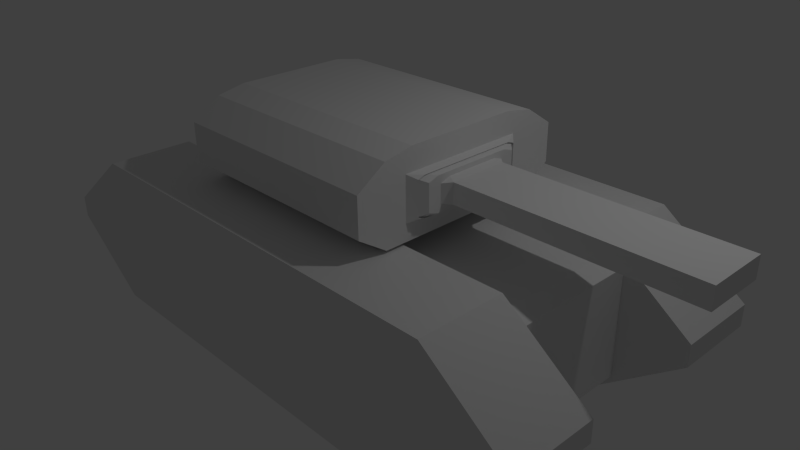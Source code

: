 # Source: heavytankv1.blend  (saved by Blender 2.75.0; exported with 4.5.12 LTS)
import bpy
from mathutils import Matrix  # noqa: F401  (used for matrix-valued properties, if any)

bpy.ops.wm.read_factory_settings(use_empty=True)
scene = bpy.context.scene
scene.name = 'Scene'

# ---- collections
col_collection_1 = bpy.data.collections.new('Collection 1'); scene.collection.children.link(col_collection_1)

# ---- materials (node trees are filled in below, after node groups)
mat_material_001 = bpy.data.materials.new('Material.001')
mat_material_001.alpha_threshold = 0.0
mat_material_001.use_transparent_shadow = False
mat_material_001.roughness = 0.5
mat_material = bpy.data.materials.new('Material')
mat_material.alpha_threshold = 0.0
mat_material.use_transparent_shadow = False
mat_material.roughness = 0.5
mat_material.line_color = (0.0, 0.0, 0.0, 1.0)

# ---- material node trees

# ---- world
world_world = bpy.data.worlds.new('World'); scene.world = world_world
world_world.color = (0.05088, 0.05088, 0.05088)
world_world.use_sun_shadow = False
world_world.sun_shadow_jitter_overblur = 0.0
world_world.cycles.sampling_method = 'MANUAL'
world_world.cycles.sample_map_resolution = 256

# ---- cameras
cam_camera = bpy.data.cameras.new('Camera')
cam_camera.clip_end = 100.0
cam_camera.lens = 35.0
cam_camera.sensor_width = 32.0
cam_camera.sensor_height = 18.0
cam_camera.ortho_scale = 7.314
cam_camera.dof.focus_distance = 0.0
cam_camera.dof.aperture_fstop = 128.0

# ---- lights
light_lamp = bpy.data.lights.new('Lamp', 'POINT')
light_lamp.transmission_factor = 0.0
light_lamp.cutoff_distance = 30.0
light_lamp.energy = 100.0
light_lamp.shadow_buffer_clip_start = 1.001
light_lamp.shadow_soft_size = 0.1
light_lamp.shadow_maximum_resolution = 0.006
light_lamp.use_absolute_resolution = True
light_lamp.cycles.use_multiple_importance_sampling = False

# ---- meshes
me_cube_001 = bpy.data.meshes.new('Cube.001')
me_cube_001.from_pydata([(-1.333, 1.0, -0.1183), (-1.333, 0.0, -1.118), (-1.333, -1.0, -0.1183), (-1.333, 0.0, 1.025), (0.6667, 1.0, -0.1183), (-0.3333, 1.0, -0.1183), (0.6667, 0.0, 1.025), (0.6667, -1.0, -0.1183), (0.6667, 0.0, -1.118), (-0.3333, 0.0, 1.025), (-0.3333, -1.0, -0.1183), (-1.41, 0.0, -0.1183), (-1.333, -1.0, 0.3817), (-1.333, 1.0, 0.3817), (-0.3333, 0.0, -1.118), (0.6667, -0.5, 1.025), (-1.333, -1.0, -0.6183), (0.6667, 0.5, 1.025), (-1.333, 1.0, -0.6183), (0.6667, -0.5, -1.118), (-1.333, -0.5, 1.025), (0.6667, 0.5, -1.118), (-1.333, -0.5, -1.118), (-1.333, 0.5, 1.025), (-1.333, 0.5, -1.118), (0.6667, 1.0, 0.3817), (0.6667, -1.0, 0.3817), (-0.3333, 0.5, 1.025), (-0.8333, 0.0, 1.025), (0.1667, 0.0, 1.025), (-0.3333, -0.5, 1.025), (0.6667, 1.0, -0.6183), (0.6667, -1.0, -0.6183), (-0.8333, 0.0, -1.118), (0.1667, 0.0, -1.118), (-0.3333, -0.5, -1.118), (-0.3333, -1.0, 0.3817), (0.1667, -1.0, -0.1183), (-0.8333, -1.0, -0.1183), (-0.3333, 0.5, -1.118), (-0.3333, 1.0, 0.3817), (0.1667, 1.0, -0.1183), (-0.3333, -1.0, -0.6183), (-1.41, 0.0, 0.3817), (-1.41, -0.5, -0.1183), (-0.8333, 1.0, -0.1183), (-0.3333, 1.0, -0.6183), (-1.41, -0.5, 0.3817), (-1.41, 0.5, -0.1183), (-0.8333, -1.0, 0.3817), (0.1667, -1.0, 0.3817), (-1.41, 0.5, 0.3817), (-1.41, 0.0, -0.6183), (-0.8333, 1.0, 0.3817), (0.1667, -0.5, 1.025), (-0.8333, -0.5, 1.025), (0.1667, 1.0, 0.3817), (-1.41, -0.5, -0.6183), (2.81, 0.0, 0.1405), (2.81, 0.0, -0.1183), (2.81, -0.2588, -0.1183), (0.1667, 0.5, 1.025), (-0.8333, 0.5, 1.025), (2.81, -0.2588, 0.1405), (-1.41, 0.5, -0.6183), (-0.8333, -1.0, -0.6183), (0.1667, -1.0, -0.6183), (0.1667, -0.5, -1.118), (0.7298, -0.06315, 0.3817), (2.81, 0.2588, -0.1183), (0.6667, 0.0, 0.4449), (-0.8333, -0.5, -1.118), (2.81, 0.2588, 0.1405), (-0.8333, 1.0, -0.6183), (0.1667, 1.0, -0.6183), (0.7298, -0.5, -0.05512), (0.6667, -0.5632, -0.1183), (0.7298, -0.5, 0.3186), (0.7298, -0.4368, 0.3817), (0.6667, -0.5632, 0.4449), (0.1667, 0.5, -1.118), (0.7298, 0.06315, 0.3817), (2.81, 0.0, -0.3771), (2.81, -0.2588, -0.3771), (-0.8333, 0.5, -1.118), (0.7685, -0.06315, 0.3186), (0.7298, 0.5, -0.05512), (0.6667, 0.5632, -0.1183), (0.7054, -0.06315, 0.3817), (0.7685, -0.322, -0.05512), (0.7298, -0.06315, -0.6183), (0.8317, -0.2588, -0.1183), (0.7298, 0.5, 0.3186), (0.6667, 0.0, -0.6814), (0.7298, 0.4368, 0.3817), (0.6667, 0.5632, 0.4449), (0.7298, -0.5, -0.1814), (0.7685, -0.322, 0.1144), (0.8317, -0.2588, 0.1405), (0.7685, -0.2326, 0.2037), (2.81, 0.2588, -0.3771), (0.7685, 0.06315, 0.3186), (0.7054, 0.06315, 0.3817), (0.7298, -0.5, -0.5551), (0.7298, -0.4368, -0.6183), (0.6667, -0.5632, -0.6814), (0.7685, 0.322, -0.05512), (0.7298, 0.06315, -0.6183), (0.7685, -0.4368, 0.2293), (0.7685, -0.3475, 0.3186), (0.7054, -0.4368, 0.3817), (0.7054, -0.5, 0.3186), (0.8317, 0.2588, -0.1183), (0.7685, -0.06315, -0.5551), (0.7685, -0.4368, -0.05512), (0.7054, -0.5, -0.05512), (0.7685, -0.06315, 0.2037), (0.8317, 0.0, 0.1405), (0.7298, 0.5, -0.1814), (0.7685, 0.322, 0.1144), (0.8317, 0.2588, 0.1405), (0.7685, 0.2326, 0.2037), (0.7298, 0.5, -0.5551), (0.7298, 0.4368, -0.6183), (0.6667, 0.5632, -0.6814), (0.7685, 0.4368, 0.2293), (0.7054, -0.06315, -0.6183), (0.7685, -0.322, -0.1814), (0.7685, 0.3475, 0.3186), (0.7685, -0.322, -0.3509), (0.8317, -0.2588, -0.3771), (0.7685, -0.2326, -0.4402), (0.7054, 0.4368, 0.3817), (0.7054, 0.5, 0.3186), (0.7685, 0.06315, -0.5551), (0.6667, -0.75, 0.8817), (-0.3333, -0.75, 0.8817), (-1.333, -0.75, 0.8817), (-0.08333, -0.5, 1.025), (0.4167, -0.5, 1.025), (0.1667, -0.75, 0.8817), (-1.083, -0.5, 1.025), (-0.5833, -0.5, 1.025), (-0.8333, -0.75, 0.8817), (-0.5833, -0.75, 0.8817), (-1.083, -0.75, 0.8817), (0.4167, -0.75, 0.8817), (-0.08333, -0.75, 0.8817), (0.7685, 0.4368, -0.05512), (0.7298, -0.5, -0.1183), (0.7685, -0.322, -0.1183), (0.7054, 0.5, -0.05512), (0.7054, -0.5, -0.1183), (0.7685, -0.4368, -0.1183), (0.7685, 0.06315, 0.2037), (0.7685, -0.4368, -0.4658), (0.7685, -0.3475, -0.5551), (0.7054, -0.4368, -0.6183), (0.7054, -0.5, -0.5551), (0.7685, -0.4368, -0.1814), (0.7054, -0.5, -0.1814), (0.7685, -0.06315, -0.4402), (0.8317, 0.0, -0.3771), (0.7054, 0.06315, -0.6183), (0.7685, 0.322, -0.1814), (0.7685, 0.322, -0.3509), (0.8317, 0.2588, -0.3771), (0.7685, 0.2326, -0.4402), (0.6667, 0.75, 0.8817), (-0.3333, 0.75, 0.8817), (0.6667, -0.75, -1.118), (-0.3333, -0.75, -1.118), (-1.333, -0.75, -1.118), (-0.08333, -0.5, -1.118), (0.4167, -0.5, -1.118), (0.1667, -0.75, -1.118), (-1.083, -0.5, -1.118), (-0.5833, -0.5, -1.118), (-0.8333, -0.75, -1.118), (-0.5833, -0.75, -1.118), (-1.083, -0.75, -1.118), (0.4167, -0.75, -1.118), (-0.08333, -0.75, -1.118), (0.7298, 0.0, 0.3817), (0.7054, 0.0, -0.6183), (0.7685, 0.0, 0.3186), (0.7054, 0.0, 0.3817), (0.7685, 0.0, -0.4402), (0.7685, 0.0, 0.2037), (0.7685, 0.0, -0.5551), (0.7298, 0.0, -0.6183), (-1.333, 0.75, 0.8817), (-0.08333, 0.5, 1.025), (0.4167, 0.5, 1.025), (0.1667, 0.75, 0.8817), (-1.083, 0.5, 1.025), (-0.5833, 0.5, 1.025), (-0.8333, 0.75, 0.8817), (-0.5833, 0.75, 0.8817), (-1.083, 0.75, 0.8817), (0.4167, 0.75, 0.8817), (-0.08333, 0.75, 0.8817), (0.7298, 0.5, -0.1183), (0.7685, 0.322, -0.1183), (0.7054, 0.5, -0.1183), (0.7685, 0.4368, -0.1183), (0.7685, 0.4368, -0.4658), (0.7685, 0.3475, -0.5551), (0.7054, 0.4368, -0.6183), (0.7054, 0.5, -0.5551), (0.7685, 0.4368, -0.1814), (0.7054, 0.5, -0.1814), (0.7685, 0.06315, -0.4402), (0.6667, 0.75, -1.118), (-0.3333, 0.75, -1.118), (-1.333, 0.75, -1.118), (-0.08333, 0.5, -1.118), (0.4167, 0.5, -1.118), (0.1667, 0.75, -1.118), (-1.083, 0.5, -1.118), (-0.5833, 0.5, -1.118), (-0.8333, 0.75, -1.118), (-0.5833, 0.75, -1.118), (-1.083, 0.75, -1.118), (0.4167, 0.75, -1.118), (-0.08333, 0.75, -1.118)], [], [(182, 171, 35, 173), (99, 116, 85, 109), (90, 126, 157, 104), (25, 4, 41, 56), (55, 28, 3, 20, 141), (54, 29, 9, 30, 138), (22, 57, 52, 1), (50, 36, 10, 37), (49, 12, 2, 38), (8, 93, 105, 19), (56, 41, 5, 40), (71, 176, 22, 1, 33), (47, 43, 11, 44), (107, 123, 208, 163), (225, 216, 39, 214), (121, 128, 101, 154), (12, 47, 44, 2), (20, 3, 43, 47), (131, 156, 113, 161), (164, 165, 206, 210), (53, 45, 0, 13), (13, 0, 48, 51), (67, 173, 35, 14, 34), (223, 219, 24, 215), (204, 151, 148, 205), (68, 78, 110, 88), (125, 133, 132, 128), (169, 201, 40), (202, 87, 86), (121, 119, 125, 128), (77, 75, 115, 111), (36, 49, 38, 10), (26, 50, 37, 7), (199, 191, 23, 195), (120, 72, 69, 112), (122, 118, 211, 209), (95, 87, 4, 25), (81, 102, 132, 94), (167, 212, 134, 207), (147, 138, 30, 136), (146, 139, 54, 140), (15, 6, 29, 54, 139), (145, 141, 20, 137), (144, 142, 55, 143), (30, 9, 28, 55, 142), (201, 169, 27, 192), (92, 133, 151, 86), (40, 5, 45, 53), (92, 94, 132, 133), (119, 120, 112, 106), (218, 80, 216, 225), (214, 46, 225), (79, 26, 7, 76), (103, 158, 160, 96), (181, 175, 67, 174), (106, 148, 125, 119), (117, 98, 63, 58), (187, 161, 113, 189), (128, 132, 102, 101), (221, 84, 219, 223), (209, 211, 210, 206), (6, 15, 79, 70), (98, 91, 60, 63), (197, 199, 195, 62), (184, 126, 90, 190), (207, 134, 163, 208), (58, 63, 60, 59), (19, 174, 67, 34, 8), (180, 172, 22, 176), (89, 97, 108, 114), (214, 222, 46), (222, 73, 46), (179, 178, 71, 177), (222, 220, 84, 221), (169, 40, 198), (149, 75, 76), (77, 78, 79), (218, 74, 224), (191, 199, 13), (213, 224, 31), (127, 159, 155, 129), (133, 125, 148, 151), (97, 98, 99), (168, 200, 193, 17), (108, 109, 110, 111), (152, 153, 114, 115), (122, 209, 208, 123), (169, 198, 196, 27), (206, 207, 208, 209), (158, 155, 159, 160), (130, 131, 161, 162), (175, 181, 66), (95, 25, 168, 17), (201, 56, 40), (194, 201, 192, 61), (171, 179, 177, 35), (79, 76, 75, 77), (78, 68, 70, 79), (214, 39, 220, 222), (162, 82, 83, 130), (111, 115, 114, 108), (109, 85, 88, 110), (198, 40, 53), (200, 25, 56), (156, 157, 126, 113), (104, 105, 93, 90), (181, 32, 66), (131, 129, 155, 156), (77, 111, 110, 78), (186, 183, 68, 88), (122, 123, 124), (97, 89, 91, 98), (98, 117, 116, 99), (224, 74, 31), (205, 148, 106, 203), (103, 105, 104), (129, 131, 130), (103, 104, 157, 158), (153, 150, 89, 114), (99, 109, 108, 97), (188, 185, 85, 116), (194, 200, 56), (106, 112, 203), (213, 21, 217, 224), (221, 73, 222), (92, 95, 94), (146, 50, 26), (140, 50, 146), (136, 30, 142, 144), (147, 36, 50), (136, 36, 147), (143, 55, 141, 145), (144, 49, 36), (143, 49, 144), (135, 15, 139, 146), (145, 12, 49), (137, 12, 145), (140, 54, 138, 147), (135, 146, 26), (140, 147, 50), (136, 144, 36), (143, 145, 49), (20, 47, 12, 137), (79, 15, 135, 26), (223, 18, 73), (23, 191, 13, 51), (155, 158, 157, 156), (89, 150, 91), (115, 75, 149, 152), (119, 121, 120), (35, 177, 71, 33, 14), (225, 46, 74), (182, 66, 42), (171, 182, 42), (178, 180, 176, 71), (179, 42, 65), (178, 179, 65), (170, 181, 174, 19), (180, 65, 16), (172, 180, 16), (175, 182, 173, 67), (170, 32, 181), (175, 66, 182), (171, 42, 179), (178, 65, 180), (22, 172, 16, 57), (105, 32, 170, 19), (32, 7, 37, 66), (198, 197, 62, 196), (105, 103, 96, 76), (218, 225, 74), (66, 37, 10, 42), (65, 38, 2, 16), (105, 76, 7, 32), (57, 44, 11, 52), (200, 194, 61, 193), (224, 217, 80, 218), (16, 2, 44, 57), (42, 10, 38, 65), (215, 18, 223), (194, 56, 201), (153, 159, 127, 150), (95, 92, 86, 87), (149, 76, 96), (167, 207, 206, 165), (130, 83, 60, 91), (199, 53, 13), (82, 59, 60, 83), (168, 25, 200), (129, 130, 91, 127), (221, 223, 73), (152, 160, 159, 153), (197, 53, 199), (127, 91, 150), (160, 152, 149, 96), (116, 117, 188), (151, 204, 202, 86), (161, 187, 162), (85, 185, 186, 88), (165, 166, 167), (197, 198, 53), (113, 126, 184, 189), (90, 93, 190), (68, 183, 70), (24, 64, 18, 215), (124, 21, 213, 31), (31, 74, 41, 4), (124, 87, 118, 122), (74, 46, 5, 41), (73, 18, 0, 45), (124, 31, 4, 87), (18, 64, 48, 0), (46, 73, 45, 5), (205, 203, 164, 210), (202, 118, 87), (166, 112, 69, 100), (165, 164, 112, 166), (204, 205, 210, 211), (164, 203, 112), (211, 118, 202, 204), (80, 34, 14, 39, 216), (51, 48, 11, 43), (62, 195, 23, 3, 28), (61, 192, 27, 9, 29), (24, 1, 52, 64), (8, 21, 124, 93), (84, 33, 1, 24, 219), (17, 193, 61, 29, 6), (23, 51, 43, 3), (6, 70, 95, 17), (39, 14, 33, 84, 220), (58, 59, 69, 72), (21, 8, 34, 80, 217), (120, 121, 154, 117), (188, 154, 101, 185), (117, 58, 72, 120), (162, 166, 100, 82), (123, 107, 93, 124), (166, 162, 212, 167), (184, 190, 107, 163), (187, 189, 134, 212), (27, 196, 62, 28, 9), (186, 102, 81, 183), (94, 95, 70, 81), (64, 52, 11, 48), (82, 100, 69, 59), (154, 188, 117), (212, 162, 187), (101, 102, 186, 185), (134, 189, 184, 163), (107, 190, 93), (81, 70, 183)])
_uv = me_cube_001.uv_layers.new(name='UVMap')
_uv.uv.foreach_set('vector', [0.0, 0.0, 1.0, 0.0, 1.0, 1.0, 0.0, 1.0, 0.0, 0.0, 1.0, 0.0, 1.0, 1.0, 0.0, 1.0, 0.0, 0.0, 1.0, 0.0, 1.0, 1.0, 0.0, 1.0, 0.0, 0.0, 1.0, 0.0, 1.0, 1.0, 0.0, 1.0, 0.5, 1.0, 0.9755, 0.6545, 0.7939, 0.09549, 0.2061, 0.09549, 0.02447, 0.6545, 0.5, 1.0, 0.9755, 0.6545, 0.7939, 0.09549, 0.2061, 0.09549, 0.02447, 0.6545, 0.0, 0.0, 1.0, 0.0, 1.0, 1.0, 0.0, 1.0, 0.0, 0.0, 1.0, 0.0, 1.0, 1.0, 0.0, 1.0, 0.0, 0.0, 1.0, 0.0, 1.0, 1.0, 0.0, 1.0, 0.0, 0.0, 1.0, 0.0, 1.0, 1.0, 0.0, 1.0, 0.0, 0.0, 1.0, 0.0, 1.0, 1.0, 0.0, 1.0, 0.5, 1.0, 0.9755, 0.6545, 0.7939, 0.09549, 0.2061, 0.09549, 0.02447, 0.6545, 0.0, 0.0, 1.0, 0.0, 1.0, 1.0, 0.0, 1.0, 0.0, 0.0, 1.0, 0.0, 1.0, 1.0, 0.0, 1.0, 0.0, 0.0, 1.0, 0.0, 1.0, 1.0, 0.0, 1.0, 0.0, 0.0, 1.0, 0.0, 1.0, 1.0, 0.0, 1.0, 0.0, 0.0, 1.0, 0.0, 1.0, 1.0, 0.0, 1.0, 0.0, 0.0, 1.0, 0.0, 1.0, 1.0, 0.0, 1.0, 0.0, 0.0, 1.0, 0.0, 1.0, 1.0, 0.0, 1.0, 0.0, 0.0, 1.0, 0.0, 1.0, 1.0, 0.0, 1.0, 0.0, 0.0, 1.0, 0.0, 1.0, 1.0, 0.0, 1.0, 0.0, 0.0, 1.0, 0.0, 1.0, 1.0, 0.0, 1.0, 0.5, 1.0, 0.9755, 0.6545, 0.7939, 0.09549, 0.2061, 0.09549, 0.02447, 0.6545, 0.0, 0.0, 1.0, 0.0, 1.0, 1.0, 0.0, 1.0, 0.0, 0.0, 1.0, 0.0, 1.0, 1.0, 0.0, 1.0, 0.0, 0.0, 1.0, 0.0, 1.0, 1.0, 0.0, 1.0, 0.0, 0.0, 1.0, 0.0, 1.0, 1.0, 0.0, 1.0, 0.0, 0.0, 1.0, 0.0, 1.0, 1.0, 0.0, 0.0, 1.0, 0.0, 1.0, 1.0, 0.0, 0.0, 1.0, 0.0, 1.0, 1.0, 0.0, 1.0, 0.0, 0.0, 1.0, 0.0, 1.0, 1.0, 0.0, 1.0, 0.0, 0.0, 1.0, 0.0, 1.0, 1.0, 0.0, 1.0, 0.0, 0.0, 1.0, 0.0, 1.0, 1.0, 0.0, 1.0, 0.0, 0.0, 1.0, 0.0, 1.0, 1.0, 0.0, 1.0, 0.0, 0.0, 1.0, 0.0, 1.0, 1.0, 0.0, 1.0, 0.0, 0.0, 1.0, 0.0, 1.0, 1.0, 0.0, 1.0, 0.0, 0.0, 1.0, 0.0, 1.0, 1.0, 0.0, 1.0, 0.0, 0.0, 1.0, 0.0, 1.0, 1.0, 0.0, 1.0, 0.0, 0.0, 1.0, 0.0, 1.0, 1.0, 0.0, 1.0, 0.0, 0.0, 1.0, 0.0, 1.0, 1.0, 0.0, 1.0, 0.0, 0.0, 1.0, 0.0, 1.0, 1.0, 0.0, 1.0, 0.5, 1.0, 0.9755, 0.6545, 0.7939, 0.09549, 0.2061, 0.09549, 0.02447, 0.6545, 0.0, 0.0, 1.0, 0.0, 1.0, 1.0, 0.0, 1.0, 0.0, 0.0, 1.0, 0.0, 1.0, 1.0, 0.0, 1.0, 0.5, 1.0, 0.9755, 0.6545, 0.7939, 0.09549, 0.2061, 0.09549, 0.02447, 0.6545, 0.0, 0.0, 1.0, 0.0, 1.0, 1.0, 0.0, 1.0, 0.0, 0.0, 1.0, 0.0, 1.0, 1.0, 0.0, 1.0, 0.0, 0.0, 1.0, 0.0, 1.0, 1.0, 0.0, 1.0, 0.0, 0.0, 1.0, 0.0, 1.0, 1.0, 0.0, 1.0, 0.0, 0.0, 1.0, 0.0, 1.0, 1.0, 0.0, 1.0, 0.0, 0.0, 1.0, 0.0, 1.0, 1.0, 0.0, 1.0, 0.0, 0.0, 1.0, 0.0, 1.0, 1.0, 0.0, 0.0, 1.0, 0.0, 1.0, 1.0, 0.0, 1.0, 0.0, 0.0, 1.0, 0.0, 1.0, 1.0, 0.0, 1.0, 0.0, 0.0, 1.0, 0.0, 1.0, 1.0, 0.0, 1.0, 0.0, 0.0, 1.0, 0.0, 1.0, 1.0, 0.0, 1.0, 0.0, 0.0, 1.0, 0.0, 1.0, 1.0, 0.0, 1.0, 0.0, 0.0, 1.0, 0.0, 1.0, 1.0, 0.0, 1.0, 0.0, 0.0, 1.0, 0.0, 1.0, 1.0, 0.0, 1.0, 0.0, 0.0, 1.0, 0.0, 1.0, 1.0, 0.0, 1.0, 0.0, 0.0, 1.0, 0.0, 1.0, 1.0, 0.0, 1.0, 0.0, 0.0, 1.0, 0.0, 1.0, 1.0, 0.0, 1.0, 0.0, 0.0, 1.0, 0.0, 1.0, 1.0, 0.0, 1.0, 0.0, 0.0, 1.0, 0.0, 1.0, 1.0, 0.0, 1.0, 0.0, 0.0, 1.0, 0.0, 1.0, 1.0, 0.0, 1.0, 0.0, 0.0, 1.0, 0.0, 1.0, 1.0, 0.0, 1.0, 0.0, 0.0, 1.0, 0.0, 1.0, 1.0, 0.0, 1.0, 0.5, 1.0, 0.9755, 0.6545, 0.7939, 0.09549, 0.2061, 0.09549, 0.02447, 0.6545, 0.0, 0.0, 1.0, 0.0, 1.0, 1.0, 0.0, 1.0, 0.0, 0.0, 1.0, 0.0, 1.0, 1.0, 0.0, 1.0, 0.0, 0.0, 1.0, 0.0, 1.0, 1.0, 0.0, 0.0, 1.0, 0.0, 1.0, 1.0, 0.0, 0.0, 1.0, 0.0, 1.0, 1.0, 0.0, 1.0, 0.0, 0.0, 1.0, 0.0, 1.0, 1.0, 0.0, 1.0, 0.0, 0.0, 1.0, 0.0, 1.0, 1.0, 0.0, 0.0, 1.0, 0.0, 1.0, 1.0, 0.0, 0.0, 1.0, 0.0, 1.0, 1.0, 0.0, 0.0, 1.0, 0.0, 1.0, 1.0, 0.0, 0.0, 1.0, 0.0, 1.0, 1.0, 0.0, 0.0, 1.0, 0.0, 1.0, 1.0, 0.0, 0.0, 1.0, 0.0, 1.0, 1.0, 0.0, 1.0, 0.0, 0.0, 1.0, 0.0, 1.0, 1.0, 0.0, 1.0, 0.0, 0.0, 1.0, 0.0, 1.0, 1.0, 0.0, 0.0, 1.0, 0.0, 1.0, 1.0, 0.0, 1.0, 0.0, 0.0, 1.0, 0.0, 1.0, 1.0, 0.0, 1.0, 0.0, 0.0, 1.0, 0.0, 1.0, 1.0, 0.0, 1.0, 0.0, 0.0, 1.0, 0.0, 1.0, 1.0, 0.0, 1.0, 0.0, 0.0, 1.0, 0.0, 1.0, 1.0, 0.0, 1.0, 0.0, 0.0, 1.0, 0.0, 1.0, 1.0, 0.0, 1.0, 0.0, 0.0, 1.0, 0.0, 1.0, 1.0, 0.0, 1.0, 0.0, 0.0, 1.0, 0.0, 1.0, 1.0, 0.0, 1.0, 0.0, 0.0, 1.0, 0.0, 1.0, 1.0, 0.0, 0.0, 1.0, 0.0, 1.0, 1.0, 0.0, 1.0, 0.0, 0.0, 1.0, 0.0, 1.0, 1.0, 0.0, 0.0, 1.0, 0.0, 1.0, 1.0, 0.0, 1.0, 0.0, 0.0, 1.0, 0.0, 1.0, 1.0, 0.0, 1.0, 0.0, 0.0, 1.0, 0.0, 1.0, 1.0, 0.0, 1.0, 0.0, 0.0, 1.0, 0.0, 1.0, 1.0, 0.0, 1.0, 0.0, 0.0, 1.0, 0.0, 1.0, 1.0, 0.0, 1.0, 0.0, 0.0, 1.0, 0.0, 1.0, 1.0, 0.0, 1.0, 0.0, 0.0, 1.0, 0.0, 1.0, 1.0, 0.0, 1.0, 0.0, 0.0, 1.0, 0.0, 1.0, 1.0, 0.0, 1.0, 0.0, 0.0, 1.0, 0.0, 1.0, 1.0, 0.0, 0.0, 1.0, 0.0, 1.0, 1.0, 0.0, 0.0, 1.0, 0.0, 1.0, 1.0, 0.0, 1.0, 0.0, 0.0, 1.0, 0.0, 1.0, 1.0, 0.0, 1.0, 0.0, 0.0, 1.0, 0.0, 1.0, 1.0, 0.0, 0.0, 1.0, 0.0, 1.0, 1.0, 0.0, 1.0, 0.0, 0.0, 1.0, 0.0, 1.0, 1.0, 0.0, 1.0, 0.0, 0.0, 1.0, 0.0, 1.0, 1.0, 0.0, 1.0, 0.0, 0.0, 1.0, 0.0, 1.0, 1.0, 0.0, 0.0, 1.0, 0.0, 1.0, 1.0, 0.0, 1.0, 0.0, 0.0, 1.0, 0.0, 1.0, 1.0, 0.0, 1.0, 0.0, 0.0, 1.0, 0.0, 1.0, 1.0, 0.0, 0.0, 1.0, 0.0, 1.0, 1.0, 0.0, 1.0, 0.0, 0.0, 1.0, 0.0, 1.0, 1.0, 0.0, 0.0, 1.0, 0.0, 1.0, 1.0, 0.0, 0.0, 1.0, 0.0, 1.0, 1.0, 0.0, 1.0, 0.0, 0.0, 1.0, 0.0, 1.0, 1.0, 0.0, 1.0, 0.0, 0.0, 1.0, 0.0, 1.0, 1.0, 0.0, 1.0, 0.0, 0.0, 1.0, 0.0, 1.0, 1.0, 0.0, 1.0, 0.0, 0.0, 1.0, 0.0, 1.0, 1.0, 0.0, 0.0, 1.0, 0.0, 1.0, 1.0, 0.0, 0.0, 1.0, 0.0, 1.0, 1.0, 0.0, 1.0, 0.0, 0.0, 1.0, 0.0, 1.0, 1.0, 0.0, 0.0, 1.0, 0.0, 1.0, 1.0, 0.0, 0.0, 1.0, 0.0, 1.0, 1.0, 0.0, 0.0, 1.0, 0.0, 1.0, 1.0, 0.0, 0.0, 1.0, 0.0, 1.0, 1.0, 0.0, 1.0, 0.0, 0.0, 1.0, 0.0, 1.0, 1.0, 0.0, 0.0, 1.0, 0.0, 1.0, 1.0, 0.0, 0.0, 1.0, 0.0, 1.0, 1.0, 0.0, 1.0, 0.0, 0.0, 1.0, 0.0, 1.0, 1.0, 0.0, 0.0, 1.0, 0.0, 1.0, 1.0, 0.0, 0.0, 1.0, 0.0, 1.0, 1.0, 0.0, 1.0, 0.0, 0.0, 1.0, 0.0, 1.0, 1.0, 0.0, 0.0, 1.0, 0.0, 1.0, 1.0, 0.0, 0.0, 1.0, 0.0, 1.0, 1.0, 0.0, 1.0, 0.0, 0.0, 1.0, 0.0, 1.0, 1.0, 0.0, 0.0, 1.0, 0.0, 1.0, 1.0, 0.0, 0.0, 1.0, 0.0, 1.0, 1.0, 0.0, 0.0, 1.0, 0.0, 1.0, 1.0, 0.0, 0.0, 1.0, 0.0, 1.0, 1.0, 0.0, 1.0, 0.0, 0.0, 1.0, 0.0, 1.0, 1.0, 0.0, 1.0, 0.0, 0.0, 1.0, 0.0, 1.0, 1.0, 0.0, 0.0, 1.0, 0.0, 1.0, 1.0, 0.0, 1.0, 0.0, 0.0, 1.0, 0.0, 1.0, 1.0, 0.0, 1.0, 0.0, 0.0, 1.0, 0.0, 1.0, 1.0, 0.0, 0.0, 1.0, 0.0, 1.0, 1.0, 0.0, 1.0, 0.0, 0.0, 1.0, 0.0, 1.0, 1.0, 0.5, 1.0, 0.9755, 0.6545, 0.7939, 0.09549, 0.2061, 0.09549, 0.02447, 0.6545, 0.0, 0.0, 1.0, 0.0, 1.0, 1.0, 0.0, 0.0, 1.0, 0.0, 1.0, 1.0, 0.0, 0.0, 1.0, 0.0, 1.0, 1.0, 0.0, 0.0, 1.0, 0.0, 1.0, 1.0, 0.0, 1.0, 0.0, 0.0, 1.0, 0.0, 1.0, 1.0, 0.0, 0.0, 1.0, 0.0, 1.0, 1.0, 0.0, 0.0, 1.0, 0.0, 1.0, 1.0, 0.0, 1.0, 0.0, 0.0, 1.0, 0.0, 1.0, 1.0, 0.0, 0.0, 1.0, 0.0, 1.0, 1.0, 0.0, 0.0, 1.0, 0.0, 1.0, 1.0, 0.0, 1.0, 0.0, 0.0, 1.0, 0.0, 1.0, 1.0, 0.0, 0.0, 1.0, 0.0, 1.0, 1.0, 0.0, 0.0, 1.0, 0.0, 1.0, 1.0, 0.0, 0.0, 1.0, 0.0, 1.0, 1.0, 0.0, 0.0, 1.0, 0.0, 1.0, 1.0, 0.0, 1.0, 0.0, 0.0, 1.0, 0.0, 1.0, 1.0, 0.0, 1.0, 0.0, 0.0, 1.0, 0.0, 1.0, 1.0, 0.0, 1.0, 0.0, 0.0, 1.0, 0.0, 1.0, 1.0, 0.0, 1.0, 0.0, 0.0, 1.0, 0.0, 1.0, 1.0, 0.0, 1.0, 0.0, 0.0, 1.0, 0.0, 1.0, 1.0, 0.0, 0.0, 1.0, 0.0, 1.0, 1.0, 0.0, 1.0, 0.0, 0.0, 1.0, 0.0, 1.0, 1.0, 0.0, 1.0, 0.0, 0.0, 1.0, 0.0, 1.0, 1.0, 0.0, 1.0, 0.0, 0.0, 1.0, 0.0, 1.0, 1.0, 0.0, 1.0, 0.0, 0.0, 1.0, 0.0, 1.0, 1.0, 0.0, 1.0, 0.0, 0.0, 1.0, 0.0, 1.0, 1.0, 0.0, 1.0, 0.0, 0.0, 1.0, 0.0, 1.0, 1.0, 0.0, 1.0, 0.0, 0.0, 1.0, 0.0, 1.0, 1.0, 0.0, 1.0, 0.0, 0.0, 1.0, 0.0, 1.0, 1.0, 0.0, 0.0, 1.0, 0.0, 1.0, 1.0, 0.0, 0.0, 1.0, 0.0, 1.0, 1.0, 0.0, 1.0, 0.0, 0.0, 1.0, 0.0, 1.0, 1.0, 0.0, 1.0, 0.0, 0.0, 1.0, 0.0, 1.0, 1.0, 0.0, 0.0, 1.0, 0.0, 1.0, 1.0, 0.0, 1.0, 0.0, 0.0, 1.0, 0.0, 1.0, 1.0, 0.0, 1.0, 0.0, 0.0, 1.0, 0.0, 1.0, 1.0, 0.0, 0.0, 1.0, 0.0, 1.0, 1.0, 0.0, 1.0, 0.0, 0.0, 1.0, 0.0, 1.0, 1.0, 0.0, 0.0, 1.0, 0.0, 1.0, 1.0, 0.0, 1.0, 0.0, 0.0, 1.0, 0.0, 1.0, 1.0, 0.0, 0.0, 1.0, 0.0, 1.0, 1.0, 0.0, 1.0, 0.0, 0.0, 1.0, 0.0, 1.0, 1.0, 0.0, 0.0, 1.0, 0.0, 1.0, 1.0, 0.0, 0.0, 1.0, 0.0, 1.0, 1.0, 0.0, 1.0, 0.0, 0.0, 1.0, 0.0, 1.0, 1.0, 0.0, 0.0, 1.0, 0.0, 1.0, 1.0, 0.0, 1.0, 0.0, 0.0, 1.0, 0.0, 1.0, 1.0, 0.0, 0.0, 1.0, 0.0, 1.0, 1.0, 0.0, 1.0, 0.0, 0.0, 1.0, 0.0, 1.0, 1.0, 0.0, 0.0, 1.0, 0.0, 1.0, 1.0, 0.0, 0.0, 1.0, 0.0, 1.0, 1.0, 0.0, 1.0, 0.0, 0.0, 1.0, 0.0, 1.0, 1.0, 0.0, 0.0, 1.0, 0.0, 1.0, 1.0, 0.0, 0.0, 1.0, 0.0, 1.0, 1.0, 0.0, 1.0, 0.0, 0.0, 1.0, 0.0, 1.0, 1.0, 0.0, 1.0, 0.0, 0.0, 1.0, 0.0, 1.0, 1.0, 0.0, 1.0, 0.0, 0.0, 1.0, 0.0, 1.0, 1.0, 0.0, 1.0, 0.0, 0.0, 1.0, 0.0, 1.0, 1.0, 0.0, 1.0, 0.0, 0.0, 1.0, 0.0, 1.0, 1.0, 0.0, 1.0, 0.0, 0.0, 1.0, 0.0, 1.0, 1.0, 0.0, 1.0, 0.0, 0.0, 1.0, 0.0, 1.0, 1.0, 0.0, 1.0, 0.0, 0.0, 1.0, 0.0, 1.0, 1.0, 0.0, 1.0, 0.0, 0.0, 1.0, 0.0, 1.0, 1.0, 0.0, 1.0, 0.0, 0.0, 1.0, 0.0, 1.0, 1.0, 0.0, 0.0, 1.0, 0.0, 1.0, 1.0, 0.0, 1.0, 0.0, 0.0, 1.0, 0.0, 1.0, 1.0, 0.0, 1.0, 0.0, 0.0, 1.0, 0.0, 1.0, 1.0, 0.0, 1.0, 0.0, 0.0, 1.0, 0.0, 1.0, 1.0, 0.0, 0.0, 1.0, 0.0, 1.0, 1.0, 0.0, 1.0, 0.5, 1.0, 0.9755, 0.6545, 0.7939, 0.09549, 0.2061, 0.09549, 0.02447, 0.6545, 0.0, 0.0, 1.0, 0.0, 1.0, 1.0, 0.0, 1.0, 0.5, 1.0, 0.9755, 0.6545, 0.7939, 0.09549, 0.2061, 0.09549, 0.02447, 0.6545, 0.5, 1.0, 0.9755, 0.6545, 0.7939, 0.09549, 0.2061, 0.09549, 0.02447, 0.6545, 0.0, 0.0, 1.0, 0.0, 1.0, 1.0, 0.0, 1.0, 0.0, 0.0, 1.0, 0.0, 1.0, 1.0, 0.0, 1.0, 0.5, 1.0, 0.9755, 0.6545, 0.7939, 0.09549, 0.2061, 0.09549, 0.02447, 0.6545, 0.5, 1.0, 0.9755, 0.6545, 0.7939, 0.09549, 0.2061, 0.09549, 0.02447, 0.6545, 0.0, 0.0, 1.0, 0.0, 1.0, 1.0, 0.0, 1.0, 0.0, 0.0, 1.0, 0.0, 1.0, 1.0, 0.0, 1.0, 0.5, 1.0, 0.9755, 0.6545, 0.7939, 0.09549, 0.2061, 0.09549, 0.02447, 0.6545, 0.0, 0.0, 1.0, 0.0, 1.0, 1.0, 0.0, 1.0, 0.5, 1.0, 0.9755, 0.6545, 0.7939, 0.09549, 0.2061, 0.09549, 0.02447, 0.6545, 0.0, 0.0, 1.0, 0.0, 1.0, 1.0, 0.0, 1.0, 0.0, 0.0, 1.0, 0.0, 1.0, 1.0, 0.0, 1.0, 0.0, 0.0, 1.0, 0.0, 1.0, 1.0, 0.0, 1.0, 0.0, 0.0, 1.0, 0.0, 1.0, 1.0, 0.0, 1.0, 0.0, 0.0, 1.0, 0.0, 1.0, 1.0, 0.0, 1.0, 0.0, 0.0, 1.0, 0.0, 1.0, 1.0, 0.0, 1.0, 0.0, 0.0, 1.0, 0.0, 1.0, 1.0, 0.0, 1.0, 0.0, 0.0, 1.0, 0.0, 1.0, 1.0, 0.0, 1.0, 0.5, 1.0, 0.9755, 0.6545, 0.7939, 0.09549, 0.2061, 0.09549, 0.02447, 0.6545, 0.0, 0.0, 1.0, 0.0, 1.0, 1.0, 0.0, 1.0, 0.0, 0.0, 1.0, 0.0, 1.0, 1.0, 0.0, 1.0, 0.0, 0.0, 1.0, 0.0, 1.0, 1.0, 0.0, 1.0, 0.0, 0.0, 1.0, 0.0, 1.0, 1.0, 0.0, 1.0, 0.0, 0.0, 1.0, 0.0, 1.0, 1.0, 0.0, 0.0, 1.0, 0.0, 1.0, 1.0, 0.0, 0.0, 1.0, 0.0, 1.0, 1.0, 0.0, 1.0, 0.0, 0.0, 1.0, 0.0, 1.0, 1.0, 0.0, 1.0, 0.0, 0.0, 1.0, 0.0, 1.0, 1.0, 0.0, 0.0, 1.0, 0.0, 1.0, 1.0])
me_cube_001.materials.append(mat_material_001)
me_cube_001.use_remesh_preserve_volume = False
me_cube_001.use_remesh_preserve_attributes = False
me_cube_001.use_mirror_vertex_groups = False
me_cube_001.update()
me_cube = bpy.data.meshes.new('Cube')
me_cube.from_pydata([(1.0, -1.0, -0.1429), (-1.0, -1.0, -0.1429), (1.0, 1.0, -0.1429), (-1.0, 1.0, -0.1429), (-0.7143, -1.0, -1.0), (-0.4286, -1.0, -1.0), (-0.1429, -1.0, -1.0), (0.7143, -1.0, -1.0), (1.0, -1.0, 0.1429), (0.4286, -1.0, -1.0), (0.1429, -1.0, -1.0), (-1.0, -1.0, 0.1429), (-0.4286, -1.0, -0.7143), (-0.1429, -1.0, -0.7143), (-0.7143, 1.0, -1.0), (-0.4286, 1.0, -1.0), (-0.1429, 1.0, -1.0), (-0.7143, -1.0, -0.4286), (-0.4286, -1.0, -0.4286), (0.7143, 1.0, -1.0), (1.0, 1.0, 0.1429), (0.4286, 1.0, -1.0), (0.1429, 1.0, -1.0), (-0.1429, -1.0, -0.4286), (-0.7143, -1.0, -0.1429), (-0.4286, -1.0, -0.1429), (-0.1429, -1.0, -0.1429), (-1.0, 1.0, 0.1429), (0.4286, -1.0, -0.7143), (0.1429, -1.0, -0.7143), (-0.7143, -1.0, 1.0), (-0.4286, -1.0, 1.0), (-0.1429, -1.0, 1.0), (-0.4286, 1.0, -0.7143), (-0.1429, 1.0, -0.7143), (-0.7143, 1.0, -0.4286), (-0.4286, 1.0, -0.4286), (-0.1429, 1.0, -0.4286), (-0.7143, 1.0, -0.1429), (-0.4286, 1.0, -0.1429), (0.7143, -1.0, 1.0), (0.4286, -1.0, 1.0), (0.1429, -1.0, 1.0), (-0.1429, 1.0, -0.1429), (0.4286, 1.0, -0.7143), (0.1429, 1.0, -0.7143), (-0.4286, -1.0, 0.7143), (-0.1429, -1.0, 0.7143), (-0.7143, 1.0, 1.0), (-0.4286, 1.0, 1.0), (-0.1429, 1.0, 1.0), (-0.7143, -1.0, 0.4286), (-0.4286, -1.0, 0.4286), (0.7143, 1.0, 1.0), (0.4286, 1.0, 1.0), (0.1429, 1.0, 1.0), (-0.1429, -1.0, 0.4286), (-0.7143, -1.0, 0.1429), (-0.4286, -1.0, 0.1429), (-0.1429, -1.0, 0.1429), (0.7143, -1.0, -0.4286), (0.4286, -1.0, 0.7143), (-0.4286, 1.0, 0.7143), (-0.1429, 1.0, 0.7143), (-0.7143, 1.0, 0.4286), (-0.4286, 1.0, 0.4286), (-0.1429, 1.0, 0.4286), (-0.7143, 1.0, 0.1429), (-0.4286, 1.0, 0.1429), (-0.1429, 1.0, 0.1429), (0.7143, 1.0, -0.4286), (0.4286, 1.0, 0.7143), (0.1429, 1.0, 0.7143), (0.4286, 1.0, -0.4286), (0.1429, 1.0, -0.4286), (0.7143, 1.0, -0.1429), (0.7143, 1.0, 0.4286), (0.4286, 1.0, 0.4286), (0.1429, 1.0, 0.4286), (0.4286, 1.0, -0.1429), (0.1429, 1.0, -0.1429), (0.1429, -1.0, 0.7143), (0.7143, 1.0, 0.1429), (0.4286, 1.0, 0.1429), (0.1429, 1.0, 0.1429), (0.4286, -1.0, -0.4286), (0.1429, -1.0, -0.4286), (0.7143, -1.0, -0.1429), (0.7143, -1.0, 0.4286), (0.4286, -1.0, 0.4286), (0.1429, -1.0, 0.4286), (0.4286, -1.0, -0.1429), (0.1429, -1.0, -0.1429), (-1.0, 0.7143, -0.1429), (-1.0, 0.4286, -0.1429), (0.7143, -1.0, 0.1429), (0.4286, -1.0, 0.1429), (0.1429, -1.0, 0.1429), (-1.0, -0.7143, -0.1429), (-1.0, -0.4286, -0.1429), (-0.7143, -0.7143, -1.0), (-0.7143, 0.7143, -1.0), (-0.7143, 0.4286, -1.0), (-0.7143, -0.4286, -1.0), (-0.4286, -0.7143, -1.0), (-0.4286, -0.4286, -1.0), (-0.1429, -0.7143, -1.0), (-0.1429, -0.4286, -1.0), (-1.0, -0.7143, 0.1429), (-1.0, -0.4286, 0.1429), (-0.7143, -0.7143, 1.0), (-0.7143, -0.4286, 1.0), (1.0, -0.7143, -0.1429), (-0.4286, -0.7143, 1.0), (-0.4286, 0.7143, -1.0), (-0.4286, 0.4286, -1.0), (-0.4286, -0.4286, 1.0), (1.0, -0.4286, -0.1429), (-0.1429, 0.7143, -1.0), (-0.1429, -0.7143, 1.0), (-0.1429, -0.4286, 1.0), (0.7143, -0.7143, -1.0), (-0.1429, 0.4286, -1.0), (0.7143, -0.4286, -1.0), (0.4286, -0.7143, -1.0), (0.4286, -0.4286, -1.0), (-1.0, 0.7143, 0.1429), (-1.0, 0.4286, 0.1429), (0.1429, -0.7143, -1.0), (0.1429, -0.4286, -1.0), (-0.7784, -0.4286, -0.1429), (-0.7784, -0.1429, -0.1429), (1.0, -0.7143, 0.1429), (1.0, -0.4286, 0.1429), (0.7143, -0.7143, 1.0), (0.7143, -0.4286, 1.0), (0.4286, -0.7143, 1.0), (-0.7143, 0.7143, 1.0), (-0.7143, 0.4286, 1.0), (0.4286, -0.4286, 1.0), (0.1429, -0.7143, 1.0), (0.1429, -0.4286, 1.0), (1.0, 0.7143, -0.1429), (-0.7784, -0.4286, -0.4286), (-0.4286, 0.7143, 1.0), (-0.4286, 0.4286, 1.0), (1.0, 0.4286, -0.1429), (-0.7784, -0.1429, -0.4286), (-0.7784, -0.4286, -0.7143), (-0.7784, -0.1429, -0.7143), (-0.7143, -0.4286, -0.7784), (-0.1429, 0.7143, 1.0), (-0.7143, -0.1429, -0.7784), (-0.4286, -0.4286, -0.7784), (-0.4286, -0.1429, -0.7784), (-0.1429, 0.4286, 1.0), (-0.1429, -0.4286, -0.7784), (-0.1429, -0.1429, -0.7784), (0.7784, -0.4286, -0.1429), (0.7784, -0.1429, -0.1429), (0.7784, -0.4286, -0.4286), (0.7784, -0.1429, -0.4286), (0.7784, -0.4286, -0.7143), (0.7784, -0.1429, -0.7143), (-0.7784, -0.4286, 0.1429), (-0.7784, -0.1429, 0.1429), (-0.7784, -0.4286, 0.4286), (-0.7784, -0.1429, 0.4286), (0.7143, 0.7143, -1.0), (0.7143, 0.4286, -1.0), (-0.7784, -0.4286, 0.7143), (-0.7784, -0.1429, 0.7143), (0.4286, 0.7143, -1.0), (0.4286, 0.4286, -1.0), (-0.7143, -0.4286, 0.7784), (-0.7143, -0.1429, 0.7784), (0.1429, 0.7143, -1.0), (0.1429, 0.4286, -1.0), (-0.4286, -0.4286, 0.7784), (-0.4286, -0.1429, 0.7784), (-0.7784, 0.4286, -0.1429), (-0.7784, 0.1429, -0.1429), (1.0, 0.7143, 0.1429), (1.0, 0.4286, 0.1429), (-0.1429, -0.4286, 0.7784), (-0.1429, -0.1429, 0.7784), (0.7143, -0.4286, -0.7784), (0.7143, -0.1429, -0.7784), (0.4286, -0.4286, -0.7784), (0.4286, -0.1429, -0.7784), (0.7143, 0.7143, 1.0), (0.7143, 0.4286, 1.0), (0.1429, -0.4286, -0.7784), (0.1429, -0.1429, -0.7784), (0.4286, 0.7143, 1.0), (0.4286, 0.4286, 1.0), (0.7784, -0.4286, 0.1429), (0.7784, -0.1429, 0.1429), (0.1429, 0.7143, 1.0), (0.1429, 0.4286, 1.0), (0.7784, -0.4286, 0.4286), (0.7784, -0.1429, 0.4286), (0.7784, -0.4286, 0.7143), (0.7784, -0.1429, 0.7143), (-0.7784, 0.4286, -0.4286), (-0.7784, 0.1429, -0.4286), (0.7143, -0.4286, 0.7784), (0.7143, -0.1429, 0.7784), (-0.7784, 0.4286, -0.7143), (-0.7784, 0.1429, -0.7143), (0.4286, -0.4286, 0.7784), (0.4286, -0.1429, 0.7784), (-0.7143, 0.4286, -0.7784), (-0.7143, 0.1429, -0.7784), (0.1429, -0.4286, 0.7784), (0.1429, -0.1429, 0.7784), (-0.4286, 0.4286, -0.7784), (-0.4286, 0.1429, -0.7784), (-1.0, -1.0, 0.0), (-0.7143, -1.0, 0.0), (-0.1429, 0.4286, -0.7784), (-0.1429, 0.1429, -0.7784), (-0.4286, -1.0, 0.0), (-0.1429, -1.0, 0.0), (0.7784, 0.4286, -0.1429), (0.7784, 0.1429, -0.1429), (-1.0, -0.7143, 0.0), (-1.0, -0.4286, 0.0), (0.7784, 0.4286, -0.4286), (0.7784, 0.1429, -0.4286), (-0.7784, -0.4286, 0.0), (-0.7784, -0.1429, 0.0), (0.7784, 0.4286, -0.7143), (0.7784, 0.1429, -0.7143), (-0.7784, 0.4286, 0.1429), (-0.7784, 0.1429, 0.1429), (1.0, -1.0, 0.0), (0.7143, -1.0, 0.0), (-0.7784, 0.4286, 0.4286), (-0.7784, 0.1429, 0.4286), (0.4286, -1.0, 0.0), (0.1429, -1.0, 0.0), (-0.7784, 0.4286, 0.7143), (-0.7784, 0.1429, 0.7143), (1.0, -0.7143, 0.0), (1.0, -0.4286, 0.0), (-0.7143, 0.4286, 0.7784), (-0.7143, 0.1429, 0.7784), (0.7784, -0.4286, 0.0), (0.7784, -0.1429, 0.0), (-0.4286, 0.4286, 0.7784), (-0.4286, 0.1429, 0.7784), (0.0, -1.0, 1.0), (0.0, -1.0, 0.7143), (0.0, -1.0, 0.4286), (0.0, -1.0, 0.1429), (-0.1429, 0.4286, 0.7784), (-0.1429, 0.1429, 0.7784), (0.0, -0.7143, 1.0), (0.0, -0.4286, 1.0), (0.7143, 0.4286, -0.7784), (0.7143, 0.1429, -0.7784), (0.0, -1.0, -1.0), (0.0, -0.4286, 0.7784), (0.4286, 0.4286, -0.7784), (0.4286, 0.1429, -0.7784), (0.0, -0.1429, 0.7784), (0.0, -1.0, -0.7143), (0.1429, 0.4286, -0.7784), (0.1429, 0.1429, -0.7784), (0.0, -1.0, -0.4286), (0.0, -1.0, 0.0), (0.7784, 0.4286, 0.1429), (0.7784, 0.1429, 0.1429), (0.0, -1.0, -0.1429), (0.0, -0.7143, -1.0), (0.7784, 0.4286, 0.4286), (0.7784, 0.1429, 0.4286), (0.0, -0.4286, -1.0), (0.0, -0.4286, -0.7784), (0.7784, 0.4286, 0.7143), (0.7784, 0.1429, 0.7143), (0.0, -0.1429, -0.7784), (0.7143, 0.4286, 0.7784), (0.7143, 0.1429, 0.7784), (0.4286, 0.4286, 0.7784), (0.4286, 0.1429, 0.7784), (0.1429, 0.4286, 0.7784), (0.1429, 0.1429, 0.7784), (-1.0, 1.0, 0.0), (-0.7143, 1.0, 0.0), (-0.4286, 1.0, 0.0), (-0.1429, 1.0, 0.0), (-1.0, 0.7143, 0.0), (-1.0, 0.4286, 0.0), (-0.7784, 0.4286, 0.0), (-0.7784, 0.1429, 0.0), (1.0, 1.0, 0.0), (0.7143, 1.0, 0.0), (0.4286, 1.0, 0.0), (0.1429, 1.0, 0.0), (1.0, 0.7143, 0.0), (1.0, 0.4286, 0.0), (0.7784, 0.4286, 0.0), (0.7784, 0.1429, 0.0), (0.0, 1.0, 1.0), (0.0, 1.0, 0.7143), (0.0, 1.0, 0.4286), (0.0, 1.0, 0.1429), (0.0, 0.7143, 1.0), (0.0, 0.4286, 1.0), (0.0, 1.0, -1.0), (0.0, 0.4286, 0.7784), (0.0, 0.1429, 0.7784), (0.0, 1.0, -0.7143), (0.0, 1.0, -0.4286), (0.0, 1.0, 0.0), (0.0, 1.0, -0.1429), (0.0, 0.7143, -1.0), (0.0, 0.4286, -1.0), (0.0, 0.4286, -0.7784), (0.0, 0.1429, -0.7784), (0.1429, 0.0, -0.7784), (0.7784, 0.0, -0.4286), (-0.7784, 0.0, -0.7143), (0.7143, 0.0, -0.7784), (-0.4286, 0.0, -0.7784), (-0.7784, 0.0, 0.7143), (-0.4286, 0.0, 0.7784), (0.4286, 0.0, -0.7784), (-0.7143, 0.0, -0.7784), (-0.7784, 0.0, -0.4286), (-0.7784, 0.0, -0.1429), (0.7784, 0.0, -0.1429), (-0.7143, 0.0, 0.7784), (-0.1429, 0.0, -0.7784), (-0.7784, 0.0, 0.1429), (-0.7784, 0.0, 0.4286), (0.7784, 0.0, -0.7143), (-0.1429, 0.0, 0.7784), (0.0, 0.0, -0.7784), (0.7784, 0.0, 0.1429), (0.7784, 0.0, 0.4286), (0.7784, 0.0, 0.7143), (0.7143, 0.0, 0.7784), (0.4286, 0.0, 0.7784), (0.1429, 0.0, 0.7784), (0.0, 0.0, 0.7784), (0.7784, 0.0, 0.0), (-0.7784, 0.0, 0.0)], [], [(105, 153, 156, 107), (41, 61, 40), (178, 184, 185, 179), (13, 267, 270, 23), (238, 239, 243, 242), (114, 118, 122, 115), (64, 65, 68, 67), (29, 86, 270, 267), (141, 214, 263, 259), (54, 71, 72, 55), (5, 104, 106, 6), (48, 137, 144, 49), (71, 77, 78, 72), (245, 117, 158, 248), (49, 50, 63, 62), (62, 63, 66, 65), (76, 82, 83, 77), (77, 83, 84, 78), (6, 106, 275, 262), (98, 99, 103, 100), (12, 17, 4), (28, 7, 60), (164, 166, 167, 165), (162, 186, 187, 163), (120, 259, 263, 184), (21, 22, 45, 44), (180, 204, 205, 181), (109, 111, 174, 164), (206, 207, 211, 210), (88, 89, 96, 95), (42, 252, 253, 81), (60, 87, 91, 85), (70, 73, 79, 75), (89, 90, 97, 96), (37, 43, 317, 315), (130, 131, 147, 143), (26, 274, 271, 223), (196, 197, 201, 200), (31, 46, 47, 32), (260, 261, 265, 264), (61, 88, 40), (100, 103, 105, 104), (33, 14, 35), (216, 220, 221, 217), (85, 28, 60), (242, 243, 247, 246), (80, 317, 316, 300), (177, 268, 320, 319), (81, 253, 254, 90), (118, 318, 319, 122), (129, 278, 279, 192), (201, 342, 343, 203), (22, 176, 318, 311), (74, 315, 317, 80), (70, 75, 2, 19), (73, 70, 44), (86, 92, 274, 270), (99, 130, 150, 103), (192, 279, 282, 193), (60, 7, 0, 87), (94, 102, 212, 180), (176, 177, 319, 318), (140, 141, 259, 258), (11, 108, 226, 218), (64, 67, 27, 48), (24, 25, 222, 219), (73, 74, 80, 79), (101, 114, 115, 102), (202, 203, 207, 206), (23, 270, 274, 26), (232, 233, 261, 260), (25, 26, 223, 222), (139, 210, 214, 141), (124, 128, 129, 125), (68, 69, 292, 291), (208, 212, 213, 209), (49, 62, 48), (212, 216, 217, 213), (128, 275, 278, 129), (61, 81, 90, 89), (302, 303, 224, 146), (38, 290, 291, 39), (44, 45, 74, 73), (107, 156, 279, 278), (132, 133, 135, 134), (8, 132, 134, 40), (31, 30, 46), (210, 211, 215, 214), (245, 248, 196, 133), (41, 136, 140, 42), (135, 206, 210, 139), (113, 119, 120, 116), (137, 138, 145, 144), (126, 127, 138, 137), (236, 244, 132, 8), (136, 139, 141, 140), (31, 32, 119, 113), (57, 219, 222, 58), (27, 126, 137, 48), (97, 255, 271, 241), (18, 17, 12), (44, 70, 19), (7, 9, 124, 121), (117, 123, 186, 158), (6, 262, 267, 13), (39, 291, 292, 43), (150, 152, 154, 153), (89, 88, 61), (172, 173, 177, 176), (246, 247, 251, 250), (108, 109, 227, 226), (34, 37, 315, 314), (185, 266, 347, 339), (280, 283, 284, 281), (302, 183, 272, 303), (152, 330, 326, 154), (297, 20, 182, 301), (164, 165, 231, 230), (195, 199, 287, 285), (12, 13, 23, 18), (149, 324, 330, 152), (36, 33, 35), (9, 10, 128, 124), (4, 100, 104, 5), (123, 125, 188, 186), (188, 192, 193, 189), (10, 29, 267, 262), (11, 218, 219, 57), (1, 98, 100, 4), (122, 319, 320, 220), (108, 110, 111, 109), (88, 95, 8, 40), (182, 190, 191, 183), (20, 53, 190, 182), (1, 218, 226, 98), (18, 23, 26, 25), (53, 54, 194, 190), (190, 194, 195, 191), (52, 46, 51), (54, 55, 198, 194), (194, 198, 199, 195), (98, 226, 227, 99), (191, 195, 285, 283), (5, 6, 13, 12), (49, 144, 151, 50), (144, 145, 155, 151), (52, 58, 59, 56), (227, 230, 130, 99), (67, 68, 291, 290), (138, 246, 250, 145), (93, 101, 102, 94), (236, 0, 112, 244), (15, 16, 118, 114), (156, 157, 282, 279), (173, 264, 268, 177), (11, 30, 110, 108), (174, 178, 179, 175), (248, 249, 197, 196), (87, 237, 240, 91), (0, 7, 121, 112), (168, 169, 173, 172), (224, 225, 229, 228), (17, 18, 25, 24), (294, 295, 234, 127), (148, 149, 152, 150), (228, 229, 233, 232), (96, 97, 241, 240), (142, 146, 169, 168), (2, 142, 168, 19), (121, 124, 125, 123), (21, 172, 176, 22), (19, 168, 172, 21), (160, 162, 163, 161), (169, 260, 264, 173), (46, 52, 56, 47), (42, 140, 258, 252), (248, 158, 159, 249), (161, 163, 338, 323), (264, 265, 269, 268), (250, 251, 257, 256), (9, 7, 28), (9, 28, 29, 10), (116, 120, 184, 178), (200, 201, 203, 202), (104, 105, 107, 106), (146, 224, 260, 169), (30, 31, 113, 110), (56, 59, 255, 254), (163, 187, 325, 338), (36, 39, 43, 37), (22, 311, 314, 45), (119, 258, 259, 120), (65, 64, 62), (27, 67, 290, 289), (95, 96, 240, 237), (15, 33, 34, 16), (110, 113, 116, 111), (214, 215, 266, 263), (90, 254, 255, 97), (3, 14, 101, 93), (143, 147, 149, 148), (102, 115, 216, 212), (187, 189, 329, 325), (211, 345, 346, 215), (301, 182, 183, 302), (272, 276, 277, 273), (0, 236, 237, 87), (1, 24, 219, 218), (276, 280, 281, 277), (244, 112, 117, 245), (184, 263, 266, 185), (283, 285, 286, 284), (130, 230, 231, 131), (91, 240, 241, 92), (285, 287, 288, 286), (234, 235, 239, 238), (59, 223, 271, 255), (17, 24, 1, 4), (15, 14, 33), (170, 174, 175, 171), (51, 57, 58, 52), (46, 30, 51), (45, 314, 315, 74), (16, 311, 318, 118), (16, 34, 314, 311), (47, 56, 254, 253), (186, 188, 189, 187), (244, 245, 133, 132), (32, 47, 253, 252), (28, 85, 86, 29), (207, 344, 345, 211), (21, 44, 19), (133, 196, 206, 135), (155, 256, 312, 310), (127, 234, 246, 138), (166, 170, 171, 167), (145, 250, 256, 155), (5, 12, 4), (83, 299, 300, 84), (82, 298, 299, 83), (32, 252, 258, 119), (66, 307, 308, 69), (20, 297, 298, 82), (41, 42, 81, 61), (8, 95, 237, 236), (115, 122, 220, 216), (65, 66, 69, 68), (40, 134, 136, 41), (153, 154, 157, 156), (35, 14, 3, 38), (303, 272, 273, 304), (197, 341, 342, 201), (165, 336, 349, 231), (287, 312, 313, 288), (297, 301, 142, 2), (203, 343, 344, 207), (147, 331, 324, 149), (43, 292, 316, 317), (93, 94, 294, 293), (75, 79, 299, 298), (131, 231, 349, 332), (199, 310, 312, 287), (198, 309, 310, 199), (189, 193, 322, 329), (175, 179, 328, 334), (165, 167, 337, 336), (84, 300, 316, 308), (78, 84, 308, 307), (72, 78, 307, 306), (193, 282, 340, 322), (131, 332, 331, 147), (55, 72, 306, 305), (55, 305, 309, 198), (159, 161, 323, 333), (58, 222, 223, 59), (14, 15, 114, 101), (51, 30, 11, 57), (33, 36, 37, 34), (92, 241, 271, 274), (106, 107, 278, 275), (35, 38, 39, 36), (103, 150, 153, 105), (204, 208, 209, 205), (85, 91, 92, 86), (10, 262, 275, 128), (62, 64, 48), (76, 53, 20, 82), (54, 53, 71), (71, 53, 76), (77, 71, 76), (183, 191, 283, 272), (171, 175, 334, 327), (294, 94, 180, 295), (151, 155, 310, 309), (179, 185, 339, 328), (303, 304, 225, 224), (167, 171, 327, 337), (157, 335, 340, 282), (69, 308, 316, 292), (50, 151, 309, 305), (50, 305, 306, 63), (249, 348, 341, 197), (2, 75, 298, 297), (3, 289, 290, 38), (63, 306, 307, 66), (301, 302, 146, 142), (256, 257, 313, 312), (220, 320, 321, 221), (154, 326, 335, 157), (268, 269, 321, 320), (227, 109, 164, 230), (158, 160, 161, 159), (125, 129, 192, 188), (134, 135, 139, 136), (234, 295, 296, 235), (126, 293, 294, 127), (112, 121, 123, 117), (27, 289, 293, 126), (111, 116, 178, 174), (3, 93, 293, 289), (180, 181, 296, 295), (79, 80, 300, 299), (249, 159, 333, 348), (215, 346, 347, 266), (288, 313, 347, 346), (286, 288, 346, 345), (284, 286, 345, 344), (281, 284, 344, 343), (277, 281, 343, 342), (304, 273, 341, 348), (273, 277, 342, 341), (257, 339, 347, 313), (235, 336, 337, 239), (235, 296, 349, 336), (221, 321, 340, 335), (304, 348, 333, 225), (181, 332, 349, 296), (181, 205, 331, 332), (247, 334, 328, 251), (251, 328, 339, 257), (243, 327, 334, 247), (239, 337, 327, 243), (213, 217, 326, 330), (217, 221, 335, 326), (233, 338, 325, 261), (261, 325, 329, 265), (205, 209, 324, 331), (209, 213, 330, 324), (229, 323, 338, 233), (225, 333, 323, 229), (265, 329, 322, 269), (269, 322, 340, 321)])
me_cube.materials.append(mat_material)
me_cube.use_remesh_preserve_volume = False
me_cube.use_remesh_preserve_attributes = False
me_cube.use_mirror_vertex_groups = False
me_cube.update()

# ---- objects
ob_cube_001 = bpy.data.objects.new('Cube.001', me_cube_001)
ob_cube = bpy.data.objects.new('Cube', me_cube)
ob_lamp = bpy.data.objects.new('Lamp', light_lamp)
ob_camera = bpy.data.objects.new('Camera', cam_camera)

# ---- transforms, parenting, visibility, modifiers, constraints
ob_cube_001.location = (0.5, 0.0, 1.6)
ob_cube_001.scale = (1.5, 1.5, 0.5)
ob_cube_001.lineart.crease_threshold = 0.0
ob_cube.location = (0.0, 0.0, 0.0)
ob_cube.scale = (4.0, 2.0, 1.0)
ob_cube.lock_rotations_4d = False
ob_cube.empty_display_type = 'ARROWS'
ob_cube.lineart.crease_threshold = 0.0
ob_lamp.location = (4.076, 1.005, 5.904)
ob_lamp.rotation_euler = (0.6503, 0.05522, 1.866)
ob_lamp.lock_rotations_4d = False
ob_lamp.empty_display_type = 'ARROWS'
ob_lamp.color = (0.0, 0.0, 0.0, 0.0)
ob_lamp.lineart.crease_threshold = 0.0
ob_camera.location = (7.481, -6.508, 5.344)
ob_camera.rotation_euler = (1.109, 0.01082, 0.8149)
ob_camera.lock_rotations_4d = False
ob_camera.empty_display_type = 'ARROWS'
ob_camera.color = (0.0, 0.0, 0.0, 0.0)
ob_camera.display_type = 'WIRE'
ob_camera.lineart.crease_threshold = 0.0

# ---- collection membership
col_collection_1.objects.link(ob_cube_001)
col_collection_1.objects.link(ob_cube)
col_collection_1.objects.link(ob_lamp)
col_collection_1.objects.link(ob_camera)

# ---- scene / render settings (as saved in the file)
scene.camera = ob_camera
scene.frame_start = 1; scene.frame_end = 250; scene.frame_set(0)
scene.render.engine = 'BLENDER_EEVEE_NEXT'
scene.render.resolution_percentage = 50
scene.render.dither_intensity = 0.0
scene.cycles.use_denoising = False
scene.cycles.samples = 10
scene.cycles.sampling_pattern = 'TABULATED_SOBOL'
scene.cycles.light_sampling_threshold = 0.0
scene.cycles.use_adaptive_sampling = False
scene.cycles.use_light_tree = False
scene.cycles.blur_glossy = 0.0
scene.cycles.pixel_filter_type = 'GAUSSIAN'
scene.cycles.sample_clamp_indirect = 0.0
scene.view_settings.view_transform = 'Standard'
bpy.context.view_layer.update()
